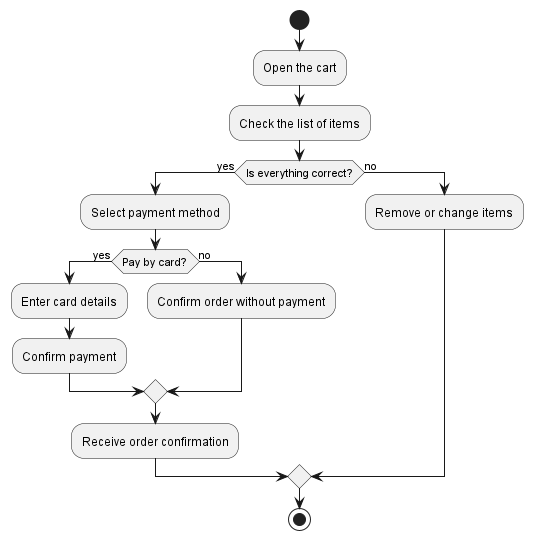

The diagram above was rendered by PlantUML. Its source (embedded in the PNG):
@startuml
|User|
start
:Open the cart;
:Check the list of items;
if (Is everything correct?) then (yes)
  :Select payment method;
  if (Pay by card?) then (yes)
    :Enter card details;
    :Confirm payment;
  else (no)
    :Confirm order without payment;
  endif
  :Receive order confirmation;
else (no)
  :Remove or change items;
endif
stop
@enduml